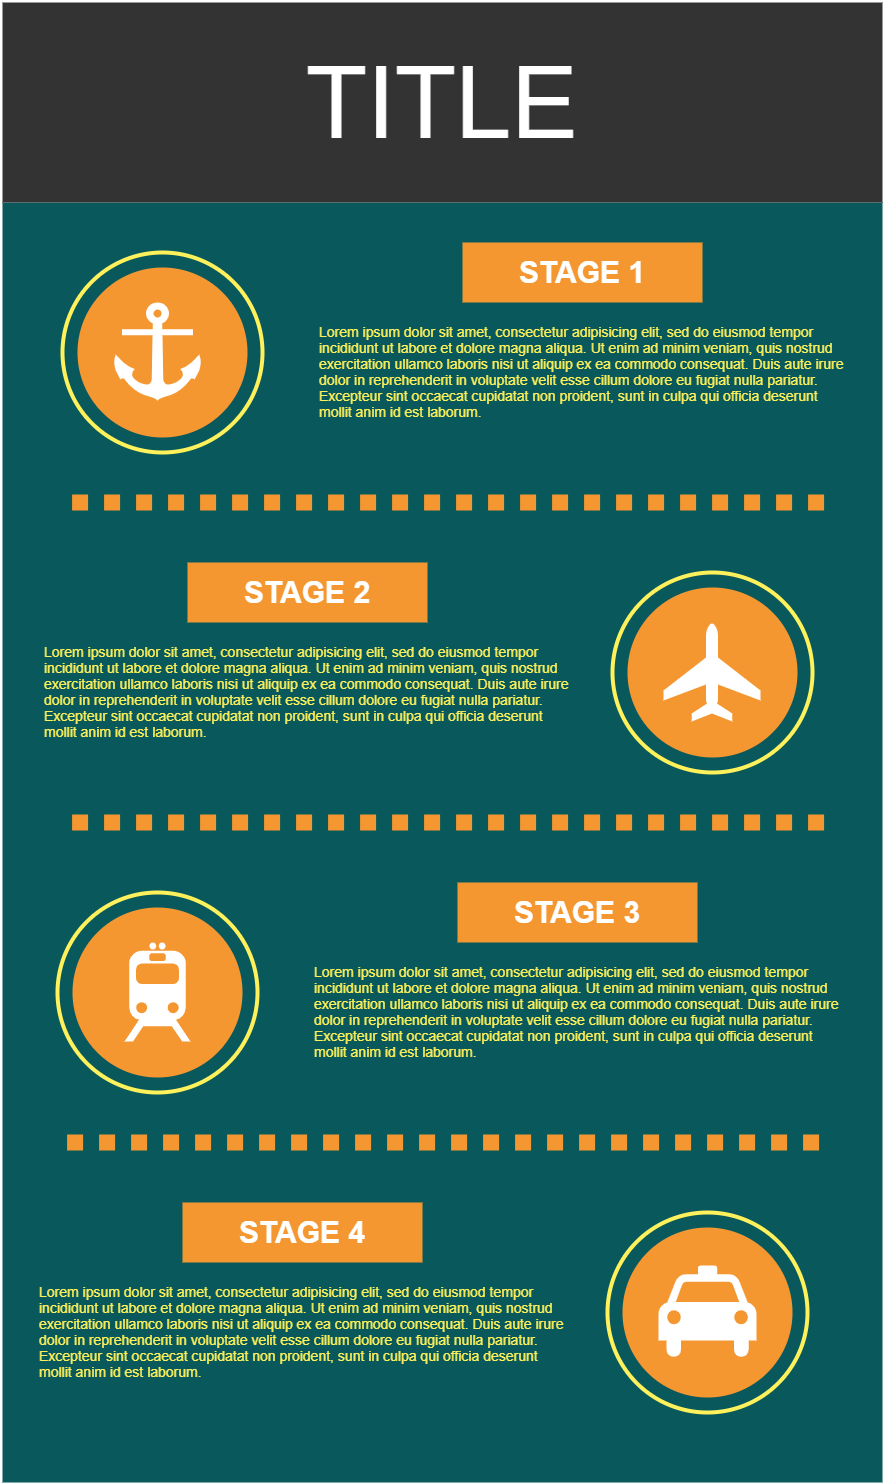

The diagram above was exported from draw.io. Its source (the exported page's mxGraphModel, read from the mxfile embedded in the PNG):
<mxGraphModel dx="1434" dy="499" grid="1" gridSize="10" guides="1" tooltips="1" connect="1" arrows="1" fold="1" page="1" pageScale="1.5" pageWidth="826" pageHeight="1169" background="#ffffff" math="0" shadow="0">
  <root>
    <mxCell id="0" style=";html=1;" />
    <mxCell id="1" style=";html=1;" parent="0" />
    <mxCell id="55dd390204d0f602-3" value="" style="whiteSpace=wrap;html=1;rounded=0;shadow=0;dashed=0;strokeColor=none;strokeWidth=4;fillColor=#08585C;gradientColor=none;fontFamily=Helvetica;fontSize=100;fontColor=#FFFFFF;align=center;" parent="1" vertex="1">
      <mxGeometry x="200" y="280" width="880" height="1280" as="geometry" />
    </mxCell>
    <mxCell id="55dd390204d0f602-1" value="TITLE" style="whiteSpace=wrap;html=1;rounded=0;shadow=0;dashed=0;strokeColor=none;strokeWidth=4;fillColor=#333333;gradientColor=none;fontFamily=Helvetica;fontSize=100;fontColor=#FFFFFF;align=center;" parent="1" vertex="1">
      <mxGeometry x="200" y="80" width="880" height="200" as="geometry" />
    </mxCell>
    <mxCell id="55dd390204d0f602-2" value="" style="ellipse;whiteSpace=wrap;html=1;rounded=0;shadow=0;dashed=0;strokeColor=#FEF15B;strokeWidth=4;fillColor=none;gradientColor=none;fontFamily=Helvetica;fontSize=100;fontColor=#FFFFFF;align=center;" parent="1" vertex="1">
      <mxGeometry x="260" y="330" width="200" height="200" as="geometry" />
    </mxCell>
    <mxCell id="55dd390204d0f602-4" value="" style="ellipse;whiteSpace=wrap;html=1;rounded=0;shadow=0;dashed=0;strokeColor=none;strokeWidth=4;fillColor=#F49731;gradientColor=none;fontFamily=Helvetica;fontSize=100;fontColor=#FFFFFF;align=center;" parent="1" vertex="1">
      <mxGeometry x="275" y="345" width="170" height="170" as="geometry" />
    </mxCell>
    <mxCell id="55dd390204d0f602-5" value="" style="endArrow=none;html=1;dashed=1;dashPattern=1 1;labelBackgroundColor=none;strokeColor=#F49731;fontFamily=Helvetica;fontSize=100;fontColor=#FFFFFF;strokeWidth=16;" parent="1" edge="1">
      <mxGeometry width="50" height="50" relative="1" as="geometry">
        <mxPoint x="269.5882352941177" y="580" as="sourcePoint" />
        <mxPoint x="1029" y="580" as="targetPoint" />
      </mxGeometry>
    </mxCell>
    <mxCell id="55dd390204d0f602-6" value="STAGE 1" style="whiteSpace=wrap;html=1;rounded=0;shadow=0;dashed=0;strokeColor=none;strokeWidth=4;fillColor=#F49731;gradientColor=none;fontFamily=Helvetica;fontSize=30;fontColor=#FFFFFF;align=center;fontStyle=1" parent="1" vertex="1">
      <mxGeometry x="660" y="320" width="240" height="60" as="geometry" />
    </mxCell>
    <mxCell id="55dd390204d0f602-8" value="Lorem ipsum dolor sit amet, consectetur adipisicing elit, sed do eiusmod tempor incididunt ut labore et dolore magna aliqua. Ut enim ad minim veniam, quis nostrud exercitation ullamco laboris nisi ut aliquip ex ea commodo consequat. Duis aute irure dolor in reprehenderit in voluptate velit esse cillum dolore eu fugiat nulla pariatur. Excepteur sint occaecat cupidatat non proident, sunt in culpa qui officia deserunt mollit anim id est laborum." style="text;spacingTop=-5;fillColor=#ffffff;whiteSpace=wrap;html=1;align=left;fontSize=14;fontFamily=Helvetica;fillColor=none;strokeColor=none;rounded=0;shadow=0;dashed=0;fontColor=#FEF15B;" parent="1" vertex="1">
      <mxGeometry x="515" y="400" width="535" height="130" as="geometry" />
    </mxCell>
    <mxCell id="55dd390204d0f602-9" value="" style="ellipse;whiteSpace=wrap;html=1;rounded=0;shadow=0;dashed=0;strokeColor=#FEF15B;strokeWidth=4;fillColor=none;gradientColor=none;fontFamily=Helvetica;fontSize=100;fontColor=#FFFFFF;align=center;" parent="1" vertex="1">
      <mxGeometry x="810" y="650" width="200" height="200" as="geometry" />
    </mxCell>
    <mxCell id="55dd390204d0f602-10" value="" style="ellipse;whiteSpace=wrap;html=1;rounded=0;shadow=0;dashed=0;strokeColor=none;strokeWidth=4;fillColor=#F49731;gradientColor=none;fontFamily=Helvetica;fontSize=100;fontColor=#FFFFFF;align=center;" parent="1" vertex="1">
      <mxGeometry x="825" y="665" width="170" height="170" as="geometry" />
    </mxCell>
    <mxCell id="55dd390204d0f602-11" value="" style="endArrow=none;html=1;dashed=1;dashPattern=1 1;labelBackgroundColor=none;strokeColor=#F49731;fontFamily=Helvetica;fontSize=100;fontColor=#FFFFFF;strokeWidth=16;" parent="1" edge="1">
      <mxGeometry width="50" height="50" relative="1" as="geometry">
        <mxPoint x="269.58823529411757" y="900" as="sourcePoint" />
        <mxPoint x="1029" y="900" as="targetPoint" />
      </mxGeometry>
    </mxCell>
    <mxCell id="55dd390204d0f602-12" value="STAGE 2" style="whiteSpace=wrap;html=1;rounded=0;shadow=0;dashed=0;strokeColor=none;strokeWidth=4;fillColor=#F49731;gradientColor=none;fontFamily=Helvetica;fontSize=30;fontColor=#FFFFFF;align=center;fontStyle=1" parent="1" vertex="1">
      <mxGeometry x="385" y="640" width="240" height="60" as="geometry" />
    </mxCell>
    <mxCell id="55dd390204d0f602-13" value="Lorem ipsum dolor sit amet, consectetur adipisicing elit, sed do eiusmod tempor incididunt ut labore et dolore magna aliqua. Ut enim ad minim veniam, quis nostrud exercitation ullamco laboris nisi ut aliquip ex ea commodo consequat. Duis aute irure dolor in reprehenderit in voluptate velit esse cillum dolore eu fugiat nulla pariatur. Excepteur sint occaecat cupidatat non proident, sunt in culpa qui officia deserunt mollit anim id est laborum." style="text;spacingTop=-5;fillColor=#ffffff;whiteSpace=wrap;html=1;align=left;fontSize=14;fontFamily=Helvetica;fillColor=none;strokeColor=none;rounded=0;shadow=0;dashed=0;fontColor=#FEF15B;" parent="1" vertex="1">
      <mxGeometry x="240" y="720" width="535" height="130" as="geometry" />
    </mxCell>
    <mxCell id="55dd390204d0f602-14" value="" style="ellipse;whiteSpace=wrap;html=1;rounded=0;shadow=0;dashed=0;strokeColor=#FEF15B;strokeWidth=4;fillColor=none;gradientColor=none;fontFamily=Helvetica;fontSize=100;fontColor=#FFFFFF;align=center;" parent="1" vertex="1">
      <mxGeometry x="255" y="970" width="200" height="200" as="geometry" />
    </mxCell>
    <mxCell id="55dd390204d0f602-15" value="" style="ellipse;whiteSpace=wrap;html=1;rounded=0;shadow=0;dashed=0;strokeColor=none;strokeWidth=4;fillColor=#F49731;gradientColor=none;fontFamily=Helvetica;fontSize=100;fontColor=#FFFFFF;align=center;" parent="1" vertex="1">
      <mxGeometry x="270" y="985" width="170" height="170" as="geometry" />
    </mxCell>
    <mxCell id="55dd390204d0f602-16" value="" style="endArrow=none;html=1;dashed=1;dashPattern=1 1;labelBackgroundColor=none;strokeColor=#F49731;fontFamily=Helvetica;fontSize=100;fontColor=#FFFFFF;strokeWidth=16;" parent="1" edge="1">
      <mxGeometry width="50" height="50" relative="1" as="geometry">
        <mxPoint x="264.58823529411757" y="1220.0000000000002" as="sourcePoint" />
        <mxPoint x="1024" y="1220.0000000000002" as="targetPoint" />
      </mxGeometry>
    </mxCell>
    <mxCell id="55dd390204d0f602-17" value="STAGE 3" style="whiteSpace=wrap;html=1;rounded=0;shadow=0;dashed=0;strokeColor=none;strokeWidth=4;fillColor=#F49731;gradientColor=none;fontFamily=Helvetica;fontSize=30;fontColor=#FFFFFF;align=center;fontStyle=1" parent="1" vertex="1">
      <mxGeometry x="655" y="960" width="240" height="60" as="geometry" />
    </mxCell>
    <mxCell id="55dd390204d0f602-18" value="Lorem ipsum dolor sit amet, consectetur adipisicing elit, sed do eiusmod tempor incididunt ut labore et dolore magna aliqua. Ut enim ad minim veniam, quis nostrud exercitation ullamco laboris nisi ut aliquip ex ea commodo consequat. Duis aute irure dolor in reprehenderit in voluptate velit esse cillum dolore eu fugiat nulla pariatur. Excepteur sint occaecat cupidatat non proident, sunt in culpa qui officia deserunt mollit anim id est laborum." style="text;spacingTop=-5;fillColor=#ffffff;whiteSpace=wrap;html=1;align=left;fontSize=14;fontFamily=Helvetica;fillColor=none;strokeColor=none;rounded=0;shadow=0;dashed=0;fontColor=#FEF15B;" parent="1" vertex="1">
      <mxGeometry x="510" y="1040" width="535" height="130" as="geometry" />
    </mxCell>
    <mxCell id="55dd390204d0f602-19" value="" style="ellipse;whiteSpace=wrap;html=1;rounded=0;shadow=0;dashed=0;strokeColor=#FEF15B;strokeWidth=4;fillColor=none;gradientColor=none;fontFamily=Helvetica;fontSize=100;fontColor=#FFFFFF;align=center;" parent="1" vertex="1">
      <mxGeometry x="805" y="1290" width="200" height="200" as="geometry" />
    </mxCell>
    <mxCell id="55dd390204d0f602-20" value="" style="ellipse;whiteSpace=wrap;html=1;rounded=0;shadow=0;dashed=0;strokeColor=none;strokeWidth=4;fillColor=#F49731;gradientColor=none;fontFamily=Helvetica;fontSize=100;fontColor=#FFFFFF;align=center;" parent="1" vertex="1">
      <mxGeometry x="820" y="1305" width="170" height="170" as="geometry" />
    </mxCell>
    <mxCell id="55dd390204d0f602-22" value="STAGE 4" style="whiteSpace=wrap;html=1;rounded=0;shadow=0;dashed=0;strokeColor=none;strokeWidth=4;fillColor=#F49731;gradientColor=none;fontFamily=Helvetica;fontSize=30;fontColor=#FFFFFF;align=center;fontStyle=1" parent="1" vertex="1">
      <mxGeometry x="380" y="1280" width="240" height="60" as="geometry" />
    </mxCell>
    <mxCell id="55dd390204d0f602-23" value="Lorem ipsum dolor sit amet, consectetur adipisicing elit, sed do eiusmod tempor incididunt ut labore et dolore magna aliqua. Ut enim ad minim veniam, quis nostrud exercitation ullamco laboris nisi ut aliquip ex ea commodo consequat. Duis aute irure dolor in reprehenderit in voluptate velit esse cillum dolore eu fugiat nulla pariatur. Excepteur sint occaecat cupidatat non proident, sunt in culpa qui officia deserunt mollit anim id est laborum." style="text;spacingTop=-5;fillColor=#ffffff;whiteSpace=wrap;html=1;align=left;fontSize=14;fontFamily=Helvetica;fillColor=none;strokeColor=none;rounded=0;shadow=0;dashed=0;fontColor=#FEF15B;" parent="1" vertex="1">
      <mxGeometry x="235" y="1360" width="535" height="130" as="geometry" />
    </mxCell>
    <mxCell id="55dd390204d0f602-24" value="" style="shape=mxgraph.signs.transportation.anchor_2;html=1;fillColor=#FFFFFF;strokeColor=none;verticalLabelPosition=bottom;verticalAlign=top;align=center;rounded=0;shadow=0;dashed=0;fontFamily=Helvetica;fontSize=14;fontColor=#FEF15B;" parent="1" vertex="1">
      <mxGeometry x="308" y="380" width="94" height="98" as="geometry" />
    </mxCell>
    <mxCell id="55dd390204d0f602-25" value="" style="shape=mxgraph.signs.transportation.airplane_3;html=1;fillColor=#FFFFFF;strokeColor=none;verticalLabelPosition=bottom;verticalAlign=top;align=center;rounded=0;shadow=0;dashed=0;fontFamily=Helvetica;fontSize=14;fontColor=#FEF15B;" parent="1" vertex="1">
      <mxGeometry x="861" y="701" width="97" height="98" as="geometry" />
    </mxCell>
    <mxCell id="55dd390204d0f602-26" value="" style="shape=mxgraph.signs.transportation.train_2;html=1;fillColor=#FFFFFF;strokeColor=none;verticalLabelPosition=bottom;verticalAlign=top;align=center;rounded=0;shadow=0;dashed=0;fontFamily=Helvetica;fontSize=14;fontColor=#FEF15B;" parent="1" vertex="1">
      <mxGeometry x="322" y="1020" width="66" height="99" as="geometry" />
    </mxCell>
    <mxCell id="55dd390204d0f602-27" value="" style="shape=mxgraph.signs.transportation.taxi;html=1;fillColor=#FFFFFF;strokeColor=none;verticalLabelPosition=bottom;verticalAlign=top;align=center;rounded=0;shadow=0;dashed=0;fontFamily=Helvetica;fontSize=14;fontColor=#FEF15B;" parent="1" vertex="1">
      <mxGeometry x="856" y="1343" width="98" height="94" as="geometry" />
    </mxCell>
  </root>
</mxGraphModel>